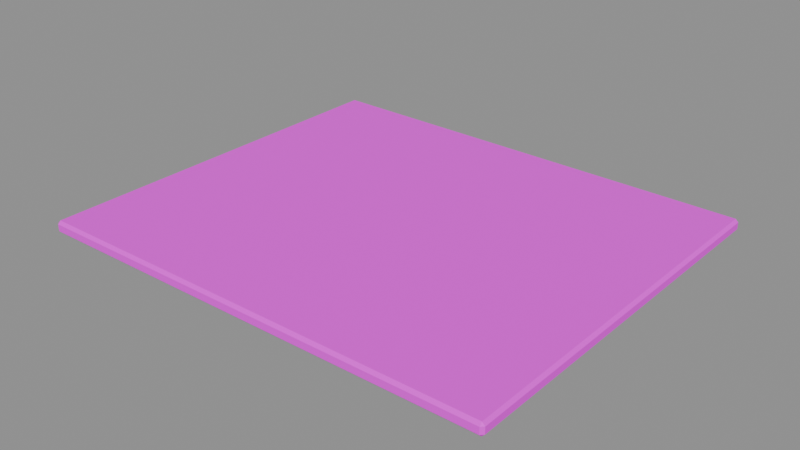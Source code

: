 # Source: middle_slab.blend  (saved by Blender 4.5.87; exported with 4.5.12 LTS)
import bpy
from mathutils import Matrix  # noqa: F401  (used for matrix-valued properties, if any)

bpy.ops.wm.read_factory_settings(use_empty=True)
scene = bpy.context.scene
scene.name = 'ComponentPackage_middle_slab'

# ---- collections
col_sea_scene_water_building_003_middle_slab = bpy.data.collections.new('SEA-SCENE-WATER-BUILDING-003-MIDDLE-SLAB'); scene.collection.children.link(col_sea_scene_water_building_003_middle_slab)

# ---- images (referenced by path relative to the original .blend; pixels are not part of the script)
import os
ASSET_DIR = os.environ.get("B2B_ASSET_DIR", "")  # directory of the original .blend (textures are referenced by path, not embedded)
HERE = os.path.dirname(os.path.abspath(__file__))  # packed textures are extracted next to this script under _unpacked/

def load_image(name, relpath, width, height, colorspace="sRGB"):
    """Load a texture the original file referenced (path relative to the .blend, or extracted next to this script)."""
    p = next((c for c in (os.path.join(HERE, relpath), os.path.join(ASSET_DIR, relpath)) if relpath and os.path.exists(c)), "")
    if p:
        img = bpy.data.images.load(p, check_existing=True)
        img.name = name
    else:  # same state as the original file: an image datablock whose file is absent (Cycles renders it pink)
        img = bpy.data.images.new(name, width, height)
        img.source = "FILE"
        img.filepath = "//" + (relpath or name)
    img.colorspace_settings.name = colorspace
    return img
img_sea_cabin_timber_8x8_512_png = load_image('sea_cabin_timber_8x8_512.png', 'sea_cabin_timber_8x8_512.png', 1024, 1024, 'sRGB')

# ---- materials (node trees are filled in below, after node groups)
mat_wb003v2_sea_matte = bpy.data.materials.new('WB003V2_SEA_Matte')

# ---- material node trees
mat_wb003v2_sea_matte.use_nodes = True; mat_wb003v2_sea_matte.node_tree.nodes.clear()
_N = mat_wb003v2_sea_matte.node_tree.nodes; _L = mat_wb003v2_sea_matte.node_tree.links
n0 = _N.new('ShaderNodeBsdfPrincipled'); n0.name = '原理化 BSDF'; n0.location = (-200, 100)
n0.inputs[2].default_value = 0.78
n1 = _N.new('ShaderNodeOutputMaterial'); n1.name = '材质输出'; n1.location = (200, 100)
n2 = _N.new('ShaderNodeUVMap'); n2.name = 'UV 贴图'; n2.location = (0, 0)
n2.uv_map = 'PaletteUV'
n3 = _N.new('ShaderNodeTexImage'); n3.name = '图像纹理'; n3.location = (0, 0)
n3.image = img_sea_cabin_timber_8x8_512_png
n3.interpolation = 'Closest'
n3.extension = 'EXTEND'
_L.new(n0.outputs[0], n1.inputs[0])
_L.new(n2.outputs[0], n3.inputs[0])
_L.new(n3.outputs[0], n0.inputs[0])
n1.is_active_output = True

# ---- meshes
me_wb003v2_middleslab_006 = bpy.data.meshes.new('WB003V2_MiddleSlab.006')
me_wb003v2_middleslab_006.from_pydata([(-3.75, -3.155, 0.04499), (-3.705, -3.155, 0.0), (-3.705, -3.2, 0.04499), (3.75, -3.092, 0.04609), (3.705, -3.136, 0.04608), (3.705, -3.092, 0.001976), (3.705, 3.136, 0.04608), (3.75, 3.092, 0.04609), (3.705, 3.092, 0.001976), (-3.75, 3.155, 0.04499), (-3.705, 3.2, 0.04499), (-3.705, 3.155, 0.0), (-3.75, -3.155, 0.155), (-3.705, -3.2, 0.155), (-3.705, -3.155, 0.2), (3.75, -3.092, 0.1539), (3.705, -3.092, 0.198), (3.705, -3.136, 0.1539), (3.705, 3.136, 0.1539), (3.705, 3.092, 0.198), (3.75, 3.092, 0.1539), (-3.75, 3.155, 0.155), (-3.705, 3.155, 0.2), (-3.705, 3.2, 0.155)], [], [(0, 1, 2), (3, 4, 5), (6, 7, 8), (9, 10, 11), (12, 13, 14), (15, 16, 17), (18, 19, 20), (21, 22, 23), (0, 9, 11, 1), (8, 11, 10, 6), (5, 8, 7, 3), (1, 5, 4, 2), (2, 13, 12, 0), (3, 15, 17, 4), (13, 17, 16, 14), (6, 18, 20, 7), (15, 20, 19, 16), (9, 21, 23, 10), (18, 23, 22, 19), (14, 22, 21, 12), (9, 0, 12, 21), (11, 8, 5, 1), (2, 4, 17, 13), (3, 7, 20, 15), (6, 10, 23, 18), (14, 16, 19, 22)])
_uv = me_wb003v2_middleslab_006.uv_layers.new(name='PaletteUV')
_uv.uv.foreach_set('vector', [0.9655, 0.8125, 0.9235, 0.8367, 0.9235, 0.7883, 0.9655, 0.8125, 0.9235, 0.8367, 0.9235, 0.7883, 0.9655, 0.8125, 0.9235, 0.8367, 0.9235, 0.7883, 0.9655, 0.8125, 0.9235, 0.8367, 0.9235, 0.7883, 0.9655, 0.8125, 0.9235, 0.8367, 0.9235, 0.7883, 0.9655, 0.8125, 0.9235, 0.8367, 0.9235, 0.7883, 0.9655, 0.8125, 0.9235, 0.8367, 0.9235, 0.7883, 0.9655, 0.8125, 0.9235, 0.8367, 0.9235, 0.7883, 0.9655, 0.8125, 0.9375, 0.8405, 0.9095, 0.8125, 0.9375, 0.7845, 0.9655, 0.8125, 0.9375, 0.8405, 0.9095, 0.8125, 0.9375, 0.7845, 0.9655, 0.8125, 0.9375, 0.8405, 0.9095, 0.8125, 0.9375, 0.7845, 0.9655, 0.8125, 0.9375, 0.8405, 0.9095, 0.8125, 0.9375, 0.7845, 0.9655, 0.8125, 0.9375, 0.8405, 0.9095, 0.8125, 0.9375, 0.7845, 0.9655, 0.8125, 0.9375, 0.8405, 0.9095, 0.8125, 0.9375, 0.7845, 0.9655, 0.8125, 0.9375, 0.8405, 0.9095, 0.8125, 0.9375, 0.7845, 0.9655, 0.8125, 0.9375, 0.8405, 0.9095, 0.8125, 0.9375, 0.7845, 0.9655, 0.8125, 0.9375, 0.8405, 0.9095, 0.8125, 0.9375, 0.7845, 0.9655, 0.8125, 0.9375, 0.8405, 0.9095, 0.8125, 0.9375, 0.7845, 0.9655, 0.8125, 0.9375, 0.8405, 0.9095, 0.8125, 0.9375, 0.7845, 0.9655, 0.8125, 0.9375, 0.8405, 0.9095, 0.8125, 0.9375, 0.7845, 0.9655, 0.8125, 0.9375, 0.8405, 0.9095, 0.8125, 0.9375, 0.7845, 0.9655, 0.8125, 0.9375, 0.8405, 0.9095, 0.8125, 0.9375, 0.7845, 0.9655, 0.8125, 0.9375, 0.8405, 0.9095, 0.8125, 0.9375, 0.7845, 0.9655, 0.8125, 0.9375, 0.8405, 0.9095, 0.8125, 0.9375, 0.7845, 0.9655, 0.8125, 0.9375, 0.8405, 0.9095, 0.8125, 0.9375, 0.7845, 0.9655, 0.8125, 0.9375, 0.8405, 0.9095, 0.8125, 0.9375, 0.7845])
me_wb003v2_middleslab_006.materials.append(mat_wb003v2_sea_matte)
me_wb003v2_middleslab_006.update()

# ---- objects
ob_wb003v2_middleslab = bpy.data.objects.new('WB003V2_MiddleSlab', me_wb003v2_middleslab_006)

# ---- transforms, parenting, visibility, modifiers, constraints
ob_wb003v2_middleslab.location = (0.0, 0.0, 0.0)

# ---- collection membership
col_sea_scene_water_building_003_middle_slab.objects.link(ob_wb003v2_middleslab)

# ---- scene / render settings (as saved in the file)
scene.frame_start = 1; scene.frame_end = 250; scene.frame_set(1)
scene.render.engine = 'BLENDER_EEVEE_NEXT'
scene.render.image_settings.exr_codec = 'NONE'
scene.render.simplify_subdivision_render = 0
scene.render.simplify_child_particles_render = 0.0
scene.eevee.use_volume_custom_range = False
scene.eevee.use_fast_gi = False
scene.eevee.use_shadows = False
scene.view_settings.white_balance_temperature = 0.0
scene.view_settings.white_balance_tint = 0.0
scene.view_settings.white_balance_whitepoint = (2.97, 0.5193, -0.0414)
bpy.context.view_layer.update()

# ---- added for rendering (the .blend has no active camera and no usable light): camera, sun + grey world if the file has none
cam_auto = bpy.data.cameras.new('AutoCamera')
cam_auto.lens = 50.0
cam_auto.sensor_width = 36.0
cam_auto.clip_end = 1000.0
ob_auto_camera = bpy.data.objects.new('AutoCamera', cam_auto)
scene.collection.objects.link(ob_auto_camera)
ob_auto_camera.location = (9.12368, -10.9484, 7.39893)
ob_auto_camera.rotation_euler = (1.09748, -7.21219e-08, 0.694738)
scene.camera = ob_auto_camera
light_auto_sun = bpy.data.lights.new('AutoSun', 'SUN')
light_auto_sun.energy = 3.0
light_auto_sun.angle = 0.0523599
ob_auto_sun = bpy.data.objects.new('AutoSun', light_auto_sun)
scene.collection.objects.link(ob_auto_sun)
ob_auto_sun.rotation_euler = (0.872665, 0.174533, 0.523599)
if scene.world is None:
    world_auto = bpy.data.worlds.new('AutoWorld')
    world_auto.color = (0.3, 0.3, 0.3)
    scene.world = world_auto
bpy.context.view_layer.update()
